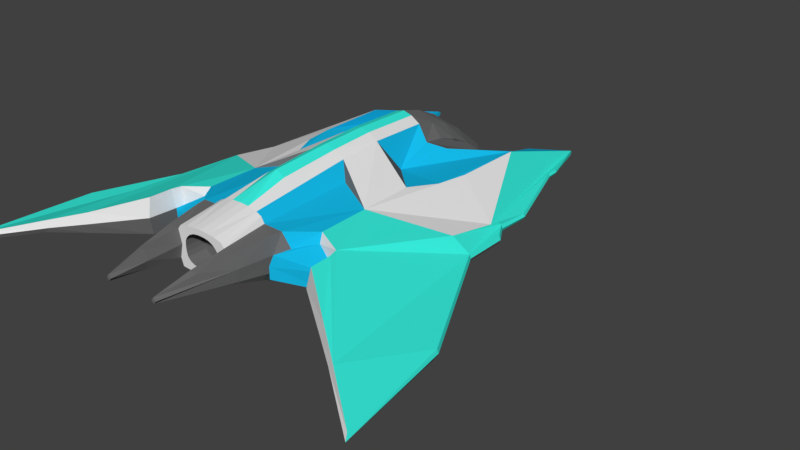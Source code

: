 # Source: fighter_jet.blend  (saved by Blender 2.79.0; exported with 4.5.12 LTS)
import bpy
from mathutils import Matrix  # noqa: F401  (used for matrix-valued properties, if any)

bpy.ops.wm.read_factory_settings(use_empty=True)
scene = bpy.context.scene
scene.name = 'Scene'

# ---- collections
col_collection_1 = bpy.data.collections.new('Collection 1'); scene.collection.children.link(col_collection_1)

# ---- materials (node trees are filled in below, after node groups)
mat_black = bpy.data.materials.new('Black')
mat_black.alpha_threshold = 0.0
mat_black.use_transparent_shadow = False
mat_black.diffuse_color = (0.1549, 0.1549, 0.1549, 1.0)
mat_black.specular_color = (0.1789, 0.1789, 0.1789)
mat_black.roughness = 0.5
mat_white = bpy.data.materials.new('White')
mat_white.alpha_threshold = 0.0
mat_white.use_transparent_shadow = False
mat_white.roughness = 0.5
mat_teal = bpy.data.materials.new('Teal')
mat_teal.alpha_threshold = 0.0
mat_teal.use_transparent_shadow = False
mat_teal.diffuse_color = (0.04048, 0.8689, 0.7371, 1.0)
mat_teal.roughness = 0.5
mat_cyan = bpy.data.materials.new('Cyan')
mat_cyan.alpha_threshold = 0.0
mat_cyan.use_transparent_shadow = False
mat_cyan.diffuse_color = (0.007522, 0.4946, 0.8, 1.0)
mat_cyan.roughness = 0.5
mat_cyan.line_color = (0.0, 0.0, 0.0, 1.0)
mat_glass = bpy.data.materials.new('Glass')
mat_glass.alpha_threshold = 0.0
mat_glass.use_transparent_shadow = False
mat_glass.diffuse_color = (0.6308, 0.8, 0.8, 1.0)
mat_glass.roughness = 0.5

# ---- material node trees

# ---- world
world_world = bpy.data.worlds.new('World'); scene.world = world_world
world_world.color = (0.05088, 0.05088, 0.05088)
world_world.use_sun_shadow = False
world_world.sun_shadow_jitter_overblur = 0.0
world_world.cycles.sampling_method = 'MANUAL'

# ---- meshes
me_plane_001 = bpy.data.meshes.new('Plane.001')
me_plane_001.from_pydata([(0.1755, 1.219, -0.01404), (0.0, 1.254, -0.04607), (0.08564, 1.246, -0.03798), (0.2556, 1.142, 0.0), (0.1746, 0.5338, -0.08333), (0.0, 0.5903, -0.1643), (0.2392, 0.5447, 0.0), (0.1351, 0.5903, -0.132), (0.1695, 1.219, 0.1039), (0.0, 1.254, 0.09984), (0.08564, 1.246, 0.09519), (0.2556, 1.142, 0.09043), (0.0, 0.5903, 0.4378), (0.2392, 0.5447, 0.3068), (0.1351, 0.5903, 0.3848), (0.0, 1.088, 0.2376), (0.0, 0.9222, 0.3328), (0.0, 0.7562, 0.3995), (0.098, 1.082, 0.223), (0.1104, 0.9184, 0.2992), (0.1227, 0.7543, 0.3478), (0.2515, 0.9925, 0.1879), (0.2474, 0.8432, 0.2506), (0.2433, 0.694, 0.2928), (0.1695, 1.237, 0.04491), (0.08564, 1.265, 0.0286), (0.2556, 1.16, 0.04522), (0.0, 1.272, 0.02184), (0.06755, 0.5903, 0.4214), (0.1706, 0.9046, -0.07005), (0.1172, 0.9184, -0.09943), (0.0, 0.9222, -0.1196), (0.2474, 0.8432, 0.0), (0.0, 0.5447, 0.3068), (0.0, 0.5447, 0.0)], [], [(2, 30, 29, 0), (6, 13, 23, 22, 21, 11, 26, 3, 32), (3, 26, 24, 0), (0, 24, 25, 2), (2, 25, 27, 1), (13, 14, 20, 23), (12, 17, 20, 14, 28), (17, 16, 19, 20), (20, 19, 22, 23), (19, 18, 21, 22), (11, 21, 18, 10, 8), (10, 18, 15, 9), (16, 15, 18, 19), (26, 11, 8, 24), (25, 10, 9, 27), (24, 8, 10, 25), (1, 31, 30, 2), (4, 6, 32, 29), (31, 5, 7, 30), (30, 7, 4, 29), (3, 0, 29, 32), (12, 28, 14, 13, 33), (6, 34, 33, 13), (5, 34, 6, 4, 7)])
me_plane_001.polygons.foreach_set('use_smooth', [True] * 24)
me_plane_001.polygons.foreach_set('material_index', [4, 4, 4, 4, 4, 4, 4, 4, 4, 4, 4, 4, 4, 4, 4, 4, 4, 4, 4, 4, 4, 0, 0, 0])
me_plane_001.materials.append(mat_black)
me_plane_001.materials.append(mat_white)
me_plane_001.materials.append(mat_teal)
me_plane_001.materials.append(mat_cyan)
me_plane_001.materials.append(mat_glass)
me_plane_001.use_remesh_preserve_volume = False
me_plane_001.use_remesh_preserve_attributes = False
me_plane_001.use_mirror_vertex_groups = False
me_plane_001.update()
me_plane_003 = bpy.data.meshes.new('Plane.003')
me_plane_003.from_pydata([(0.0, -1.256, 0.05789), (0.1755, 1.219, -0.01404), (0.0, 1.254, -0.04607), (0.08564, 1.246, -0.03798), (0.2556, 1.142, 0.0), (0.3297, 1.054, 0.0), (0.3726, 1.094, 0.0), (0.3014, 1.17, 0.0), (0.4321, 1.393, 0.0), (0.4526, 1.478, -1.889e-10), (0.6261, 1.792, -0.02963), (0.7646, 1.355, 8.467e-11), (0.7666, 1.269, 2.779e-10), (0.9889, 0.6289, 1.702e-09), (0.9805, 0.385, 1.702e-09), (1.064, 0.2467, 1.702e-09), (1.064, -0.06671, 1.702e-09), (1.509, -0.9524, -0.03876), (1.604, -1.771, -0.05392), (1.262, -1.498, 1.702e-09), (1.029, -1.316, 1.702e-09), (0.7018, -1.066, 1.702e-09), (0.6759, -0.872, 7.707e-10), (0.3944, -1.098, 0.0691), (0.3317, -1.013, 0.05851), (0.2973, -1.252, 0.0832), (0.1962, -1.775, 0.1301), (0.1983, -1.256, 0.07442), (0.1746, 0.5338, -0.08333), (0.0, 0.5903, -0.1643), (0.2392, 0.5447, 0.0), (0.327, 0.6558, 0.0), (0.6127, 0.4762, -0.1096), (0.5756, 0.2487, -0.1185), (0.4728, 0.0438, -0.123), (0.22, 0.2942, -8.879e-10), (0.1351, 0.5903, -0.132), (0.1351, 0.1515, -0.1334), (0.6181, 1.003, -0.07111), (0.9566, -0.09806, 1.702e-09), (0.9751, 0.2772, 1.702e-09), (0.481, -0.365, 1.702e-09), (0.481, -0.7629, 1.702e-09), (0.6606, -0.8308, 1.702e-09), (0.0, -0.9351, 0.06368), (0.1983, -0.9351, 0.04353), (0.3915, -0.9129, 0.02808), (0.1351, -0.9351, 0.0009388), (0.0, -1.256, 0.2808), (0.1695, 1.219, 0.1039), (0.0, 1.254, 0.09984), (0.08564, 1.246, 0.09519), (0.2556, 1.142, 0.09043), (0.3297, 1.054, 0.1127), (0.3726, 1.094, 0.0614), (0.3014, 1.17, 0.04439), (0.4321, 1.393, 0.0614), (0.4526, 1.478, 0.0614), (0.6261, 1.792, -0.0002004), (0.7646, 1.355, 0.03132), (0.7666, 1.269, 0.03132), (0.9889, 0.6289, 0.03132), (0.9805, 0.385, 0.04288), (1.064, 0.2467, 0.04288), (1.064, -0.06671, 0.04288), (1.509, -0.9524, 0.004123), (1.604, -1.771, -0.01104), (1.262, -1.498, 0.06844), (1.029, -1.316, 0.1218), (0.7018, -1.066, 0.2189), (0.6928, -0.8998, 0.2189), (0.3944, -1.098, 0.1404), (0.3191, -1.013, 0.2575), (0.285, -1.252, 0.2376), (0.1962, -1.775, 0.1655), (0.1983, -1.256, 0.2367), (0.0, 0.5903, 0.4378), (0.2392, 0.5447, 0.3068), (0.327, 0.6558, 0.2583), (0.6127, 0.4762, 0.216), (0.5756, 0.2487, 0.2223), (0.4728, 0.0438, 0.236), (0.22, 0.2942, 0.2079), (0.1351, 0.5903, 0.3848), (0.1351, 0.1515, 0.3966), (0.6181, 1.003, 0.2108), (0.9566, -0.09806, 0.13), (0.9751, 0.2772, 0.07666), (0.481, -0.365, 0.238), (0.4866, -0.7461, 0.2374), (0.6732, -0.8308, 0.2189), (0.0, -0.9351, 0.3298), (0.1983, -0.9351, 0.2646), (0.3353, -0.9284, 0.2575), (0.1351, -0.9351, 0.3149), (0.0, 0.1533, 0.4497), (0.0, -0.01983, 0.4473), (0.0, -0.1817, 0.4437), (0.0, -0.63, 0.4222), (0.1973, -1.516, 0.2093), (0.1351, -0.1726, 0.3801), (0.2156, -0.2452, 0.2859), (0.0, 1.088, 0.2376), (0.0, 0.9222, 0.3328), (0.0, 0.7562, 0.3995), (0.0, -0.7843, -0.1421), (0.1351, -0.7838, -0.1369), (0.2494, -1.5, 0.2056), (0.3431, -1.013, 0.158), (0.3915, -0.9129, 0.1725), (0.5049, -0.7882, 0.1908), (0.6563, -0.8365, 0.1094), (0.6703, -0.8914, 0.1094), (0.176, -1.256, 0.2607), (0.176, -0.9351, 0.2985), (0.0, -1.256, 0.01951), (0.181, -1.256, 0.02876), (0.0, -0.9038, -0.08558), (0.181, -0.9351, -0.01625), (0.1351, -0.9038, -0.08488), (0.098, 1.082, 0.223), (0.1104, 0.9184, 0.2992), (0.1227, 0.7543, 0.3478), (0.2515, 0.9925, 0.1879), (0.2474, 0.8432, 0.2506), (0.2433, 0.694, 0.2928), (0.1695, 1.237, 0.04491), (0.08564, 1.265, 0.0286), (0.2556, 1.16, 0.04522), (0.0, 1.272, 0.02184), (0.1351, -0.6279, 0.3411), (0.06755, -0.6289, 0.3918), (0.06755, 0.5903, 0.4214), (0.06755, 0.1524, 0.4333), (0.06755, -0.1772, 0.422), (0.06755, -0.9351, 0.3268), (0.05868, -1.256, 0.2779), (0.1174, -1.256, 0.2736), (0.2133, -1.775, 0.1478), (0.3087, -1.252, 0.1574), (0.178, -1.775, 0.1478), (0.1973, -1.516, 0.1023), (0.1761, -1.256, 0.1555), (0.175, -1.516, 0.1522), (0.0, -1.256, 0.2477), (0.1318, -1.256, 0.09681), (0.1258, -1.256, 0.2072), (0.02742, -1.256, 0.2465), (0.06394, -1.256, 0.2417), (0.09922, -1.256, 0.2281), (0.1407, -1.256, 0.1858), (0.1439, -1.256, 0.1527), (0.1402, -1.256, 0.1227), (0.03689, -1.256, 0.0603), (0.08122, -1.256, 0.06615), (0.1107, -1.256, 0.07752), (0.0, -1.115, 0.05789), (0.0, -1.115, 0.2477), (0.1107, -1.115, 0.07752), (0.1318, -1.115, 0.09681), (0.1402, -1.115, 0.1227), (0.09922, -1.115, 0.2281), (0.1258, -1.115, 0.2072), (0.02742, -1.115, 0.2465), (0.06394, -1.115, 0.2417), (0.1407, -1.115, 0.1858), (0.1439, -1.115, 0.1527), (0.03689, -1.115, 0.0603), (0.08122, -1.115, 0.06615), (0.1734, 0.9046, -0.07005), (0.1172, 0.9184, -0.09943), (0.0, 0.9222, -0.1196), (0.2474, 0.8432, 0.0), (0.6204, 1.812, -0.01491), (1.629, -1.811, -0.03248), (1.075, 0.2467, 0.02144), (1.075, -0.06671, 0.02144), (1.0, 0.6289, 0.01566), (1.52, -0.9524, -0.01732), (0.7777, 1.269, 0.01566), (0.7757, 1.355, 0.01566), (0.9916, 0.385, 0.02144), (0.4153, 1.413, 0.0307), (0.4358, 1.498, 0.0307), (0.2846, 1.19, 0.02219), (0.6875, -1.096, 0.1094), (1.021, -1.34, 0.06091), (1.218, -1.487, 0.03422)], [(44, 47), (46, 109), (42, 110), (43, 111)], [(3, 1, 169, 170), (31, 30, 172, 4, 5), (5, 6, 7, 8, 9, 10, 38, 32, 33, 34, 35, 30, 31), (28, 30, 35, 37, 36), (35, 34, 37), (29, 36, 106, 105), (45, 27, 116, 118), (24, 25, 26, 141, 27, 45, 46), (38, 40, 39, 41, 42, 46, 45, 47, 106, 37, 34, 33, 32), (22, 23, 24, 46, 42, 43), (43, 42, 41, 39, 40, 14, 15, 16, 17, 18, 19, 20, 21, 22), (11, 12, 13, 14, 40, 38, 10), (53, 78, 77, 82, 81, 80, 79, 85, 58, 57, 56, 55, 54), (83, 84, 82, 77), (82, 84, 81), (76, 95, 133, 132), (48, 136, 135, 91), (74, 107, 99), (79, 80, 81, 88, 86, 87, 85), (90, 70, 69, 68, 67, 66, 65, 64, 63, 62, 87, 86, 88, 89), (59, 58, 85, 87, 62, 61, 60), (7, 6, 54, 55, 184), (21, 20, 186, 185), (8, 7, 184, 182), (22, 21, 185, 112), (9, 8, 182, 183), (90, 89, 110, 111), (10, 9, 183, 173), (70, 90, 111, 112), (11, 10, 173, 180), (25, 24, 108, 139), (12, 11, 180, 179), (26, 25, 139, 138), (29, 105, 44, 91, 98, 97, 96, 95, 76), (13, 12, 179, 177), (140, 26, 138, 74), (14, 13, 177, 181), (149, 148, 164, 161), (92, 94, 114), (15, 14, 181, 175), (4, 1, 126, 128), (16, 15, 175, 176), (1, 3, 127, 126), (2, 171, 29, 76, 104, 103, 102, 50, 129), (17, 16, 176, 178), (3, 2, 129, 127), (18, 17, 178, 174), (5, 4, 128, 52, 53), (19, 18, 174, 187), (6, 5, 53, 54), (20, 19, 187, 186), (89, 93, 109, 110), (93, 72, 108, 109), (71, 112, 111, 110, 109, 108), (24, 23, 71, 108), (22, 112, 71, 23), (75, 92, 114, 113), (137, 136, 48, 144, 147, 148, 149, 146, 113), (117, 119, 118, 116, 115), (0, 44, 117, 115), (47, 45, 118, 119), (27, 145, 155, 154, 153, 0, 115, 116), (44, 105, 117), (117, 105, 106, 119), (106, 47, 119), (53, 52, 123, 124, 125, 77, 78), (77, 125, 122, 83), (76, 132, 83, 122, 104), (104, 122, 121, 103), (122, 125, 124, 121), (121, 124, 123, 120), (52, 49, 51, 120, 123), (51, 50, 102, 120), (103, 121, 120, 102), (84, 133, 134, 100), (128, 126, 49, 52), (127, 129, 50, 51), (126, 127, 51, 49), (97, 98, 131, 134), (98, 91, 135, 131), (101, 100, 130, 94), (134, 133, 95, 97), (134, 131, 130, 100), (131, 135, 94, 130), (132, 133, 84, 83), (94, 135, 136, 137), (113, 114, 94, 137), (107, 73, 75, 99), (72, 93, 92, 75, 73), (141, 26, 140, 143), (139, 108, 72, 73), (138, 139, 73, 107, 74), (27, 141, 143, 142), (142, 143, 99, 75), (143, 140, 74, 99), (27, 142, 75, 113, 146, 150, 151, 152, 145), (156, 167, 168, 158, 159, 160, 166, 165, 162, 161, 164, 163, 157), (150, 146, 162, 165), (155, 145, 159, 158), (151, 150, 165, 166), (145, 152, 160, 159), (152, 151, 166, 160), (0, 153, 167, 156), (146, 149, 161, 162), (153, 154, 168, 167), (147, 144, 157, 163), (154, 155, 158, 168), (148, 147, 163, 164), (2, 3, 170, 171), (28, 169, 172, 30), (171, 170, 36, 29), (170, 169, 28, 36), (4, 172, 169, 1), (175, 181, 62, 63), (174, 178, 65, 66), (181, 177, 61, 62), (180, 173, 58, 59), (178, 176, 64, 65), (177, 179, 60, 61), (176, 175, 63, 64), (179, 180, 59, 60), (182, 184, 55, 56), (173, 183, 57, 58), (183, 182, 56, 57), (84, 100, 88, 81), (94, 92, 101), (89, 88, 101, 92, 93), (100, 101, 88), (186, 187, 67, 68), (112, 185, 69, 70), (187, 174, 66, 67), (185, 186, 68, 69), (30, 35, 82, 77, 125, 124, 123, 52, 128, 4, 172)])
me_plane_003.polygons.foreach_set('material_index', [0, 0, 1, 1, 1, 1, 1, 0, 2, 3, 0, 2, 3, 3, 0, 2, 1, 0, 1, 2, 2, 3, 0, 1, 0, 1, 1, 1, 1, 2, 0, 2, 0, 0, 2, 0, 2, 0, 1, 0, 0, 0, 0, 0, 0, 0, 0, 0, 0, 3, 0, 3, 0, 3, 3, 3, 1, 1, 1, 0, 1, 1, 0, 1, 1, 0, 0, 0, 0, 0, 0, 0, 0, 0, 1, 0, 0, 0, 2, 2, 3, 2, 1, 1, 1, 1, 1, 0, 0, 0, 0, 0, 0, 0, 0, 1, 0, 0, 0, 0, 0, 0, 0, 0, 0, 0, 0, 0, 0, 0, 0, 0, 0, 2, 2, 2, 2, 2, 2, 2, 2, 3, 3, 3, 1, 3, 3, 0, 1, 1, 1, 1, 0])
me_plane_003.materials.append(mat_black)
me_plane_003.materials.append(mat_white)
me_plane_003.materials.append(mat_teal)
me_plane_003.materials.append(mat_cyan)
me_plane_003.use_remesh_preserve_volume = False
me_plane_003.use_remesh_preserve_attributes = False
me_plane_003.use_mirror_vertex_groups = False
me_plane_003.update()

# ---- objects
ob_interior = bpy.data.objects.new('Interior', me_plane_001)
ob_exterior = bpy.data.objects.new('Exterior', me_plane_003)

# ---- transforms, parenting, visibility, modifiers, constraints
ob_interior.location = (0.0, 0.2874, -0.1674)
ob_interior.scale = (0.9215, 0.9215, 1.106)
ob_interior.lineart.crease_threshold = 0.0
_m = ob_interior.modifiers.new('Mirror', 'MIRROR')
ob_exterior.location = (0.0, 0.2874, -0.1674)
ob_exterior.scale = (1.0, 1.0, 1.2)
ob_exterior.hide_viewport = True
ob_exterior.lineart.crease_threshold = 0.0
_m = ob_exterior.modifiers.new('Mirror', 'MIRROR')

# ---- collection membership
col_collection_1.objects.link(ob_interior)
col_collection_1.objects.link(ob_exterior)

# ---- scene / render settings (as saved in the file)
scene.frame_start = 1; scene.frame_end = 250; scene.frame_set(1)
scene.render.engine = 'BLENDER_EEVEE_NEXT'
scene.render.resolution_percentage = 50
scene.render.dither_intensity = 0.0
scene.cycles.use_denoising = False
scene.cycles.samples = 128
scene.cycles.sampling_pattern = 'TABULATED_SOBOL'
scene.cycles.use_adaptive_sampling = False
scene.cycles.use_light_tree = False
scene.cycles.blur_glossy = 0.0
scene.cycles.sample_clamp_indirect = 0.0
scene.view_settings.view_transform = 'Standard'
bpy.context.view_layer.update()

# ---- added for rendering (the .blend has no active camera and no usable light): camera, sun
cam_auto = bpy.data.cameras.new('AutoCamera')
cam_auto.lens = 50.0
cam_auto.sensor_width = 36.0
cam_auto.clip_end = 1000.0
ob_auto_camera = bpy.data.objects.new('AutoCamera', cam_auto)
scene.collection.objects.link(ob_auto_camera)
ob_auto_camera.location = (4.53863, -4.6096, 3.12384)
ob_auto_camera.rotation_euler = (1.09748, -7.21219e-08, 0.694738)
scene.camera = ob_auto_camera
light_auto_sun = bpy.data.lights.new('AutoSun', 'SUN')
light_auto_sun.energy = 3.0
light_auto_sun.angle = 0.0523599
ob_auto_sun = bpy.data.objects.new('AutoSun', light_auto_sun)
scene.collection.objects.link(ob_auto_sun)
ob_auto_sun.rotation_euler = (0.872665, 0.174533, 0.523599)
bpy.context.view_layer.update()
